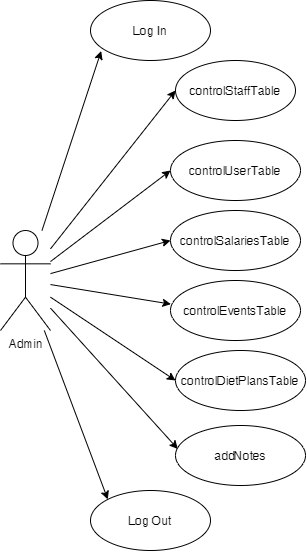

The diagram above was exported from draw.io. Its source (the exported page's mxGraphModel, read from the mxfile embedded in the PNG):
<mxGraphModel dx="981" dy="526" grid="1" gridSize="10" guides="1" tooltips="1" connect="1" arrows="1" fold="1" page="1" pageScale="1" pageWidth="827" pageHeight="1169" math="0" shadow="0">
  <root>
    <mxCell id="0" />
    <mxCell id="1" parent="0" />
    <mxCell id="_Sap87B81DLx3xsl1Fkh-13" style="edgeStyle=none;rounded=0;orthogonalLoop=1;jettySize=auto;html=1;entryX=0.089;entryY=0.843;entryDx=0;entryDy=0;entryPerimeter=0;" edge="1" parent="1" source="_Sap87B81DLx3xsl1Fkh-1" target="_Sap87B81DLx3xsl1Fkh-2">
      <mxGeometry relative="1" as="geometry" />
    </mxCell>
    <mxCell id="_Sap87B81DLx3xsl1Fkh-15" style="edgeStyle=none;rounded=0;orthogonalLoop=1;jettySize=auto;html=1;entryX=0;entryY=0.5;entryDx=0;entryDy=0;" edge="1" parent="1" source="_Sap87B81DLx3xsl1Fkh-1" target="_Sap87B81DLx3xsl1Fkh-4">
      <mxGeometry relative="1" as="geometry" />
    </mxCell>
    <mxCell id="_Sap87B81DLx3xsl1Fkh-16" style="edgeStyle=none;rounded=0;orthogonalLoop=1;jettySize=auto;html=1;entryX=0;entryY=0.5;entryDx=0;entryDy=0;" edge="1" parent="1" source="_Sap87B81DLx3xsl1Fkh-1" target="_Sap87B81DLx3xsl1Fkh-6">
      <mxGeometry relative="1" as="geometry" />
    </mxCell>
    <mxCell id="_Sap87B81DLx3xsl1Fkh-17" style="edgeStyle=none;rounded=0;orthogonalLoop=1;jettySize=auto;html=1;entryX=0;entryY=0.5;entryDx=0;entryDy=0;" edge="1" parent="1" source="_Sap87B81DLx3xsl1Fkh-1" target="_Sap87B81DLx3xsl1Fkh-5">
      <mxGeometry relative="1" as="geometry" />
    </mxCell>
    <mxCell id="_Sap87B81DLx3xsl1Fkh-18" style="edgeStyle=none;rounded=0;orthogonalLoop=1;jettySize=auto;html=1;entryX=0.003;entryY=0.394;entryDx=0;entryDy=0;entryPerimeter=0;" edge="1" parent="1" source="_Sap87B81DLx3xsl1Fkh-1" target="_Sap87B81DLx3xsl1Fkh-8">
      <mxGeometry relative="1" as="geometry" />
    </mxCell>
    <mxCell id="_Sap87B81DLx3xsl1Fkh-19" style="edgeStyle=none;rounded=0;orthogonalLoop=1;jettySize=auto;html=1;entryX=0;entryY=0.5;entryDx=0;entryDy=0;" edge="1" parent="1" source="_Sap87B81DLx3xsl1Fkh-1" target="_Sap87B81DLx3xsl1Fkh-14">
      <mxGeometry relative="1" as="geometry" />
    </mxCell>
    <mxCell id="_Sap87B81DLx3xsl1Fkh-20" style="edgeStyle=none;rounded=0;orthogonalLoop=1;jettySize=auto;html=1;entryX=0.018;entryY=0.391;entryDx=0;entryDy=0;entryPerimeter=0;" edge="1" parent="1" source="_Sap87B81DLx3xsl1Fkh-1" target="_Sap87B81DLx3xsl1Fkh-9">
      <mxGeometry relative="1" as="geometry" />
    </mxCell>
    <mxCell id="_Sap87B81DLx3xsl1Fkh-21" style="edgeStyle=none;rounded=0;orthogonalLoop=1;jettySize=auto;html=1;entryX=0;entryY=0;entryDx=0;entryDy=0;" edge="1" parent="1" source="_Sap87B81DLx3xsl1Fkh-1" target="_Sap87B81DLx3xsl1Fkh-3">
      <mxGeometry relative="1" as="geometry" />
    </mxCell>
    <mxCell id="_Sap87B81DLx3xsl1Fkh-1" value="Admin" style="shape=umlActor;verticalLabelPosition=bottom;verticalAlign=top;html=1;outlineConnect=0;" vertex="1" parent="1">
      <mxGeometry x="150" y="330" width="50" height="100" as="geometry" />
    </mxCell>
    <mxCell id="_Sap87B81DLx3xsl1Fkh-2" value="Log In" style="ellipse;whiteSpace=wrap;html=1;" vertex="1" parent="1">
      <mxGeometry x="240" y="100" width="120" height="60" as="geometry" />
    </mxCell>
    <mxCell id="_Sap87B81DLx3xsl1Fkh-3" value="Log Out" style="ellipse;whiteSpace=wrap;html=1;" vertex="1" parent="1">
      <mxGeometry x="240" y="590" width="120" height="60" as="geometry" />
    </mxCell>
    <mxCell id="_Sap87B81DLx3xsl1Fkh-4" value="controlStaffTable" style="ellipse;whiteSpace=wrap;html=1;" vertex="1" parent="1">
      <mxGeometry x="325" y="160" width="120" height="60" as="geometry" />
    </mxCell>
    <mxCell id="_Sap87B81DLx3xsl1Fkh-5" value="controlSalariesTable" style="ellipse;whiteSpace=wrap;html=1;" vertex="1" parent="1">
      <mxGeometry x="320" y="310" width="130" height="60" as="geometry" />
    </mxCell>
    <mxCell id="_Sap87B81DLx3xsl1Fkh-6" value="controlUserTable" style="ellipse;whiteSpace=wrap;html=1;" vertex="1" parent="1">
      <mxGeometry x="320" y="240" width="130" height="60" as="geometry" />
    </mxCell>
    <mxCell id="_Sap87B81DLx3xsl1Fkh-8" value="controlEventsTable" style="ellipse;whiteSpace=wrap;html=1;" vertex="1" parent="1">
      <mxGeometry x="320" y="380" width="130" height="60" as="geometry" />
    </mxCell>
    <mxCell id="_Sap87B81DLx3xsl1Fkh-9" value="addNotes" style="ellipse;whiteSpace=wrap;html=1;" vertex="1" parent="1">
      <mxGeometry x="325" y="525" width="130" height="60" as="geometry" />
    </mxCell>
    <mxCell id="_Sap87B81DLx3xsl1Fkh-14" value="controlDietPlansTable" style="ellipse;whiteSpace=wrap;html=1;" vertex="1" parent="1">
      <mxGeometry x="325" y="450" width="130" height="60" as="geometry" />
    </mxCell>
  </root>
</mxGraphModel>